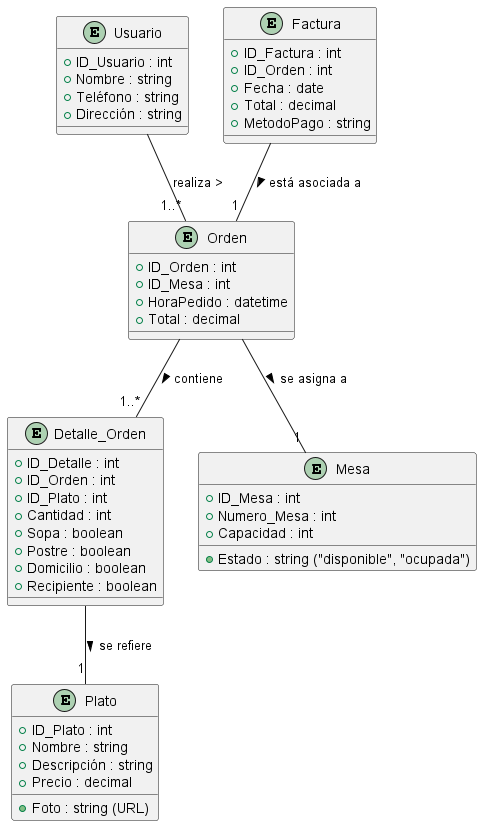

The diagram above was rendered by PlantUML. Its source (embedded in the PNG):
@startuml Perfil

entity "Plato" {
    + ID_Plato : int
    + Nombre : string
    + Descripción : string
    + Precio : decimal
    + Foto : string (URL)
}

entity "Orden" {
    + ID_Orden : int
    + ID_Mesa : int
    + HoraPedido : datetime
    + Total : decimal
}

entity "Detalle_Orden" {
    + ID_Detalle : int
    + ID_Orden : int
    + ID_Plato : int
    + Cantidad : int
    + Sopa : boolean
    + Postre : boolean
    + Domicilio : boolean
    + Recipiente : boolean
}

entity "Mesa" {
    + ID_Mesa : int
    + Numero_Mesa : int
    + Capacidad : int
    + Estado : string ("disponible", "ocupada")
}

entity "Usuario" {
    + ID_Usuario : int
    + Nombre : string
    + Teléfono : string
    + Dirección : string
}

entity "Factura" {
    + ID_Factura : int
    + ID_Orden : int
    + Fecha : date
    + Total : decimal
    + MetodoPago : string
}


Orden -- "1..*" Detalle_Orden : contiene >
Detalle_Orden -- "1" Plato : se refiere >
Orden -- "1" Mesa : se asigna a >
Factura -- "1" Orden : está asociada a >
Usuario -- "1..*" Orden : realiza >

@enduml